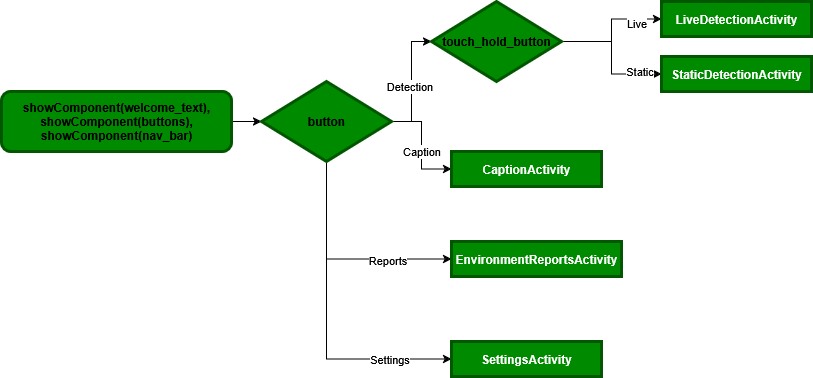

The diagram above was exported from draw.io. Its source (the exported page's mxGraphModel, read from the mxfile embedded in the PNG):
<mxGraphModel dx="1426" dy="799" grid="1" gridSize="10" guides="1" tooltips="1" connect="1" arrows="1" fold="1" page="1" pageScale="1" pageWidth="850" pageHeight="1100" math="0" shadow="0">
  <root>
    <mxCell id="0" />
    <mxCell id="1" parent="0" />
    <mxCell id="8pDaIICwcJPDjCKwLN5F-9" value="" style="edgeStyle=orthogonalEdgeStyle;rounded=0;orthogonalLoop=1;jettySize=auto;html=1;" edge="1" parent="1" source="8pDaIICwcJPDjCKwLN5F-1" target="8pDaIICwcJPDjCKwLN5F-2">
      <mxGeometry relative="1" as="geometry" />
    </mxCell>
    <mxCell id="8pDaIICwcJPDjCKwLN5F-1" value="&lt;div&gt;showComponent(welcome_text),&lt;/div&gt;&lt;div&gt;showComponent(buttons),&lt;/div&gt;&lt;div&gt;showComponent(nav_bar)&lt;/div&gt;" style="rounded=1;whiteSpace=wrap;html=1;fillColor=#008a00;fontColor=light-dark(#000000,#FFFFFF);strokeColor=light-dark(#005700,#000000);strokeWidth=3;fontStyle=1" vertex="1" parent="1">
      <mxGeometry x="60" y="390" width="230" height="60" as="geometry" />
    </mxCell>
    <mxCell id="8pDaIICwcJPDjCKwLN5F-10" style="edgeStyle=orthogonalEdgeStyle;rounded=0;orthogonalLoop=1;jettySize=auto;html=1;entryX=0;entryY=0.5;entryDx=0;entryDy=0;" edge="1" parent="1" source="8pDaIICwcJPDjCKwLN5F-2" target="8pDaIICwcJPDjCKwLN5F-3">
      <mxGeometry relative="1" as="geometry" />
    </mxCell>
    <mxCell id="8pDaIICwcJPDjCKwLN5F-13" value="Detection" style="edgeLabel;html=1;align=center;verticalAlign=middle;resizable=0;points=[];" vertex="1" connectable="0" parent="8pDaIICwcJPDjCKwLN5F-10">
      <mxGeometry x="-0.0667" y="3" relative="1" as="geometry">
        <mxPoint as="offset" />
      </mxGeometry>
    </mxCell>
    <mxCell id="8pDaIICwcJPDjCKwLN5F-12" style="edgeStyle=orthogonalEdgeStyle;rounded=0;orthogonalLoop=1;jettySize=auto;html=1;" edge="1" parent="1" source="8pDaIICwcJPDjCKwLN5F-2" target="8pDaIICwcJPDjCKwLN5F-11">
      <mxGeometry relative="1" as="geometry" />
    </mxCell>
    <mxCell id="8pDaIICwcJPDjCKwLN5F-14" value="Caption" style="edgeLabel;html=1;align=center;verticalAlign=middle;resizable=0;points=[];" vertex="1" connectable="0" parent="8pDaIICwcJPDjCKwLN5F-12">
      <mxGeometry x="0.0977" y="-1" relative="1" as="geometry">
        <mxPoint as="offset" />
      </mxGeometry>
    </mxCell>
    <mxCell id="8pDaIICwcJPDjCKwLN5F-20" style="edgeStyle=orthogonalEdgeStyle;rounded=0;orthogonalLoop=1;jettySize=auto;html=1;entryX=0;entryY=0.5;entryDx=0;entryDy=0;exitX=0.5;exitY=1;exitDx=0;exitDy=0;" edge="1" parent="1" source="8pDaIICwcJPDjCKwLN5F-2" target="8pDaIICwcJPDjCKwLN5F-18">
      <mxGeometry relative="1" as="geometry" />
    </mxCell>
    <mxCell id="8pDaIICwcJPDjCKwLN5F-33" value="Reports" style="edgeLabel;html=1;align=center;verticalAlign=middle;resizable=0;points=[];" vertex="1" connectable="0" parent="8pDaIICwcJPDjCKwLN5F-20">
      <mxGeometry x="0.4157" relative="1" as="geometry">
        <mxPoint x="1" y="1" as="offset" />
      </mxGeometry>
    </mxCell>
    <mxCell id="8pDaIICwcJPDjCKwLN5F-21" style="edgeStyle=orthogonalEdgeStyle;rounded=0;orthogonalLoop=1;jettySize=auto;html=1;entryX=0;entryY=0.5;entryDx=0;entryDy=0;exitX=0.5;exitY=1;exitDx=0;exitDy=0;" edge="1" parent="1" source="8pDaIICwcJPDjCKwLN5F-2" target="8pDaIICwcJPDjCKwLN5F-19">
      <mxGeometry relative="1" as="geometry" />
    </mxCell>
    <mxCell id="8pDaIICwcJPDjCKwLN5F-34" value="Settings" style="edgeLabel;html=1;align=center;verticalAlign=middle;resizable=0;points=[];" vertex="1" connectable="0" parent="8pDaIICwcJPDjCKwLN5F-21">
      <mxGeometry x="0.6093" y="1" relative="1" as="geometry">
        <mxPoint x="1" y="1" as="offset" />
      </mxGeometry>
    </mxCell>
    <mxCell id="8pDaIICwcJPDjCKwLN5F-2" value="button" style="rhombus;whiteSpace=wrap;html=1;fillColor=#008a00;fontColor=light-dark(#000000,#FFFFFF);strokeColor=light-dark(#005700,#000000);strokeWidth=3;fontStyle=1" vertex="1" parent="1">
      <mxGeometry x="320" y="380" width="130" height="80" as="geometry" />
    </mxCell>
    <mxCell id="8pDaIICwcJPDjCKwLN5F-7" style="edgeStyle=orthogonalEdgeStyle;rounded=0;orthogonalLoop=1;jettySize=auto;html=1;entryX=0;entryY=0.5;entryDx=0;entryDy=0;" edge="1" parent="1" source="8pDaIICwcJPDjCKwLN5F-3" target="8pDaIICwcJPDjCKwLN5F-4">
      <mxGeometry relative="1" as="geometry" />
    </mxCell>
    <mxCell id="8pDaIICwcJPDjCKwLN5F-16" value="Live" style="edgeLabel;html=1;align=center;verticalAlign=middle;resizable=0;points=[];" vertex="1" connectable="0" parent="8pDaIICwcJPDjCKwLN5F-7">
      <mxGeometry x="0.5636" y="-3" relative="1" as="geometry">
        <mxPoint x="1" y="1" as="offset" />
      </mxGeometry>
    </mxCell>
    <mxCell id="8pDaIICwcJPDjCKwLN5F-8" style="edgeStyle=orthogonalEdgeStyle;rounded=0;orthogonalLoop=1;jettySize=auto;html=1;entryX=0;entryY=0.5;entryDx=0;entryDy=0;" edge="1" parent="1" source="8pDaIICwcJPDjCKwLN5F-3" target="8pDaIICwcJPDjCKwLN5F-6">
      <mxGeometry relative="1" as="geometry" />
    </mxCell>
    <mxCell id="8pDaIICwcJPDjCKwLN5F-17" value="Static" style="edgeLabel;html=1;align=center;verticalAlign=middle;resizable=0;points=[];" vertex="1" connectable="0" parent="8pDaIICwcJPDjCKwLN5F-8">
      <mxGeometry x="0.6541" y="4" relative="1" as="geometry">
        <mxPoint y="1" as="offset" />
      </mxGeometry>
    </mxCell>
    <mxCell id="8pDaIICwcJPDjCKwLN5F-3" value="touch_hold_button" style="rhombus;whiteSpace=wrap;html=1;fillColor=#008a00;fontColor=light-dark(#000000,#FFFFFF);strokeColor=light-dark(#005700,#000000);strokeWidth=3;fontStyle=1" vertex="1" parent="1">
      <mxGeometry x="490" y="300" width="130" height="80" as="geometry" />
    </mxCell>
    <mxCell id="8pDaIICwcJPDjCKwLN5F-4" value="LiveDetectionActivity" style="rounded=0;whiteSpace=wrap;html=1;fillColor=#008a00;fontColor=light-dark(#FFFFFF,#FFFFFF);strokeColor=light-dark(#005700,#000000);strokeWidth=3;fontStyle=1" vertex="1" parent="1">
      <mxGeometry x="720" y="300" width="150" height="35" as="geometry" />
    </mxCell>
    <mxCell id="8pDaIICwcJPDjCKwLN5F-6" value="StaticDetectionActivity" style="rounded=0;whiteSpace=wrap;html=1;fillColor=#008a00;fontColor=light-dark(#FFFFFF,#FFFFFF);strokeColor=light-dark(#005700,#000000);strokeWidth=3;fontStyle=1" vertex="1" parent="1">
      <mxGeometry x="720" y="355" width="150" height="35" as="geometry" />
    </mxCell>
    <mxCell id="8pDaIICwcJPDjCKwLN5F-11" value="CaptionActivity" style="rounded=0;whiteSpace=wrap;html=1;fillColor=#008a00;fontColor=light-dark(#FFFFFF,#FFFFFF);strokeColor=light-dark(#005700,#000000);strokeWidth=3;fontStyle=1" vertex="1" parent="1">
      <mxGeometry x="510" y="450" width="150" height="35" as="geometry" />
    </mxCell>
    <mxCell id="8pDaIICwcJPDjCKwLN5F-18" value="EnvironmentReportsActivity" style="rounded=0;whiteSpace=wrap;html=1;fillColor=#008a00;fontColor=light-dark(#FFFFFF,#FFFFFF);strokeColor=light-dark(#005700,#000000);strokeWidth=3;fontStyle=1" vertex="1" parent="1">
      <mxGeometry x="510" y="540" width="170" height="35" as="geometry" />
    </mxCell>
    <mxCell id="8pDaIICwcJPDjCKwLN5F-19" value="SettingsActivity" style="rounded=0;whiteSpace=wrap;html=1;fillColor=#008a00;fontColor=light-dark(#FFFFFF,#FFFFFF);strokeColor=light-dark(#005700,#000000);strokeWidth=3;fontStyle=1" vertex="1" parent="1">
      <mxGeometry x="510" y="640" width="150" height="35" as="geometry" />
    </mxCell>
  </root>
</mxGraphModel>